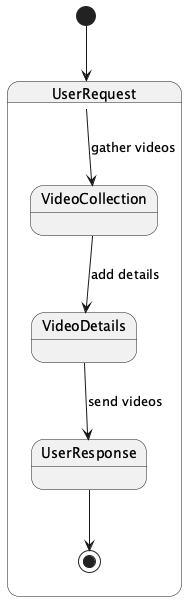

The diagram above was rendered by PlantUML. Its source (embedded in the PNG):
@startuml
[*] --> UserRequest
state UserRequest {
  UserRequest --> VideoCollection : gather videos
  VideoCollection --> VideoDetails : add details
  VideoDetails --> UserResponse : send videos
  UserResponse --> [*]
}
@enduml